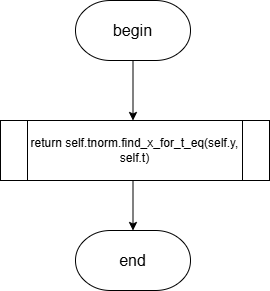

The diagram above was exported from draw.io. Its source (the exported page's mxGraphModel, read from the mxfile embedded in the PNG):
<mxGraphModel dx="2068" dy="1201" grid="1" gridSize="10" guides="1" tooltips="1" connect="1" arrows="1" fold="1" page="1" pageScale="1" pageWidth="827" pageHeight="1169" math="0" shadow="0">
  <root>
    <mxCell id="0" />
    <mxCell id="1" parent="0" />
    <mxCell id="jrpfnGmJFXUs1HS1I7xc-2" style="edgeStyle=orthogonalEdgeStyle;rounded=0;orthogonalLoop=1;jettySize=auto;html=1;" parent="1" source="n9cUu-JEc5CGuPpVqjBG-1" target="jrpfnGmJFXUs1HS1I7xc-1" edge="1">
      <mxGeometry relative="1" as="geometry" />
    </mxCell>
    <mxCell id="n9cUu-JEc5CGuPpVqjBG-1" value="&lt;font style=&quot;font-size: 16px;&quot;&gt;begin&lt;/font&gt;" style="strokeWidth=1;html=1;shape=mxgraph.flowchart.terminator;whiteSpace=wrap;" parent="1" vertex="1">
      <mxGeometry x="356" y="80" width="115" height="60" as="geometry" />
    </mxCell>
    <mxCell id="0q_BGu4eFvldT56_qxF2-1" value="&lt;font style=&quot;font-size: 16px;&quot;&gt;end&lt;/font&gt;" style="strokeWidth=1;html=1;shape=mxgraph.flowchart.terminator;whiteSpace=wrap;" parent="1" vertex="1">
      <mxGeometry x="356" y="310" width="115" height="60" as="geometry" />
    </mxCell>
    <mxCell id="jrpfnGmJFXUs1HS1I7xc-1" value="return self.tnorm.find_x_for_t_eq(self.y, self.t)" style="rounded=0;whiteSpace=wrap;html=1;" parent="1" vertex="1">
      <mxGeometry x="281" y="200" width="265" height="60" as="geometry" />
    </mxCell>
    <mxCell id="jrpfnGmJFXUs1HS1I7xc-3" style="edgeStyle=orthogonalEdgeStyle;rounded=0;orthogonalLoop=1;jettySize=auto;html=1;entryX=0.5;entryY=0;entryDx=0;entryDy=0;entryPerimeter=0;" parent="1" source="jrpfnGmJFXUs1HS1I7xc-1" target="0q_BGu4eFvldT56_qxF2-1" edge="1">
      <mxGeometry relative="1" as="geometry" />
    </mxCell>
    <mxCell id="Mme1P4hZTEKz_l9q7mbY-1" value="return self.tnorm.find_x_for_t_eq(self.y, self.t)" style="shape=process;whiteSpace=wrap;html=1;backgroundOutline=1;" parent="1" vertex="1">
      <mxGeometry x="281" y="200" width="269" height="60" as="geometry" />
    </mxCell>
  </root>
</mxGraphModel>